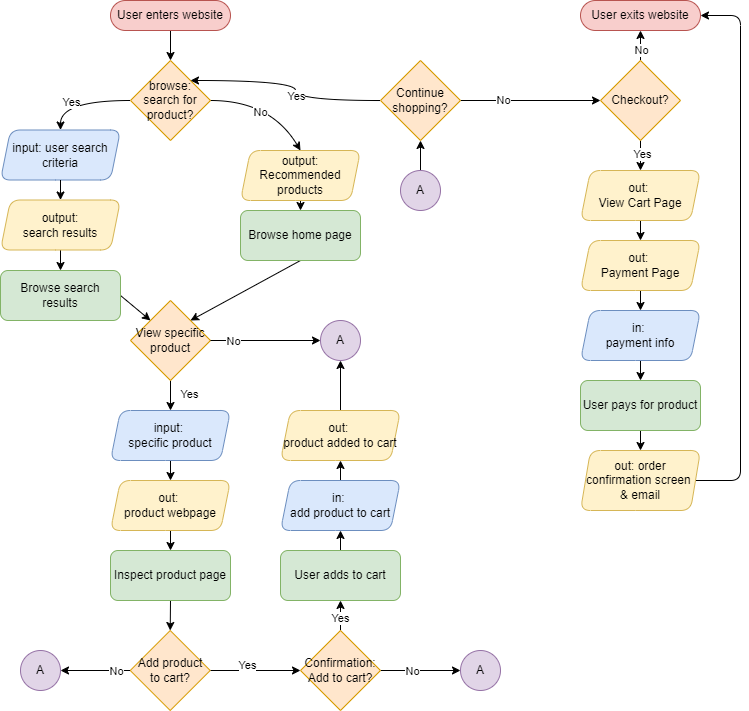

The diagram above was exported from draw.io. Its source (the exported page's mxGraphModel, read from the mxfile embedded in the PNG):
<mxGraphModel dx="1106" dy="719" grid="1" gridSize="10" guides="1" tooltips="1" connect="1" arrows="1" fold="1" page="1" pageScale="1" pageWidth="1100" pageHeight="850" math="0" shadow="0">
  <root>
    <mxCell id="0" />
    <mxCell id="1" parent="0" />
    <mxCell id="30" value="" style="edgeStyle=none;html=1;entryX=0.5;entryY=0;entryDx=0;entryDy=0;" parent="1" source="2" edge="1" target="36">
      <mxGeometry relative="1" as="geometry">
        <mxPoint x="270" y="120" as="targetPoint" />
      </mxGeometry>
    </mxCell>
    <mxCell id="2" value="User enters website" style="rounded=1;whiteSpace=wrap;html=1;arcSize=50;fillColor=#f8cecc;strokeColor=#b85450;" parent="1" vertex="1">
      <mxGeometry x="210" y="70" width="120" height="30" as="geometry" />
    </mxCell>
    <mxCell id="69" style="edgeStyle=none;html=1;exitX=0.5;exitY=1;exitDx=0;exitDy=0;entryX=1;entryY=0;entryDx=0;entryDy=0;" parent="1" source="4" target="48" edge="1">
      <mxGeometry relative="1" as="geometry" />
    </mxCell>
    <mxCell id="4" value="Browse home page" style="rounded=1;whiteSpace=wrap;html=1;fillColor=#d5e8d4;strokeColor=#82b366;" parent="1" vertex="1">
      <mxGeometry x="340" y="280" width="120" height="50" as="geometry" />
    </mxCell>
    <mxCell id="106" value="" style="edgeStyle=none;html=1;" edge="1" parent="1" source="18" target="100">
      <mxGeometry relative="1" as="geometry" />
    </mxCell>
    <mxCell id="18" value="User adds to cart" style="rounded=1;whiteSpace=wrap;html=1;fillColor=#d5e8d4;strokeColor=#82b366;" parent="1" vertex="1">
      <mxGeometry x="380" y="620" width="120" height="50" as="geometry" />
    </mxCell>
    <mxCell id="38" style="edgeStyle=none;html=1;exitX=0;exitY=0.5;exitDx=0;exitDy=0;entryX=0.5;entryY=0;entryDx=0;entryDy=0;rounded=0;curved=1;" parent="1" source="36" target="43" edge="1">
      <mxGeometry relative="1" as="geometry">
        <mxPoint x="160" y="220" as="targetPoint" />
        <Array as="points">
          <mxPoint x="160" y="170" />
        </Array>
      </mxGeometry>
    </mxCell>
    <mxCell id="40" value="Yes" style="edgeLabel;html=1;align=center;verticalAlign=middle;resizable=0;points=[];" parent="38" vertex="1" connectable="0">
      <mxGeometry x="0.205" y="1" relative="1" as="geometry">
        <mxPoint as="offset" />
      </mxGeometry>
    </mxCell>
    <mxCell id="39" style="edgeStyle=none;html=1;exitX=1;exitY=0.5;exitDx=0;exitDy=0;entryX=0.5;entryY=0;entryDx=0;entryDy=0;rounded=0;curved=1;" parent="1" source="36" target="59" edge="1">
      <mxGeometry relative="1" as="geometry">
        <Array as="points">
          <mxPoint x="370" y="170" />
        </Array>
      </mxGeometry>
    </mxCell>
    <mxCell id="41" value="No" style="edgeLabel;html=1;align=center;verticalAlign=middle;resizable=0;points=[];" parent="39" vertex="1" connectable="0">
      <mxGeometry x="-0.1603" y="-11" relative="1" as="geometry">
        <mxPoint as="offset" />
      </mxGeometry>
    </mxCell>
    <mxCell id="36" value="browse: search for product?" style="rhombus;whiteSpace=wrap;html=1;fillColor=#ffe6cc;strokeColor=#d79b00;" parent="1" vertex="1">
      <mxGeometry x="230" y="130" width="80" height="80" as="geometry" />
    </mxCell>
    <mxCell id="43" value="input: user search criteria" style="shape=parallelogram;perimeter=parallelogramPerimeter;whiteSpace=wrap;html=1;fixedSize=1;size=10;rounded=1;fillColor=#dae8fc;strokeColor=#6c8ebf;" parent="1" vertex="1">
      <mxGeometry x="100" y="199.5" width="120" height="50" as="geometry" />
    </mxCell>
    <mxCell id="53" style="edgeStyle=none;html=1;exitX=1;exitY=0.5;exitDx=0;exitDy=0;entryX=0;entryY=0;entryDx=0;entryDy=0;" parent="1" source="45" target="48" edge="1">
      <mxGeometry relative="1" as="geometry" />
    </mxCell>
    <mxCell id="45" value="Browse search results" style="whiteSpace=wrap;html=1;rounded=1;fillColor=#d5e8d4;strokeColor=#82b366;" parent="1" vertex="1">
      <mxGeometry x="100" y="340" width="120" height="50" as="geometry" />
    </mxCell>
    <mxCell id="71" style="edgeStyle=none;html=1;exitX=0.5;exitY=1;exitDx=0;exitDy=0;strokeColor=default;rounded=0;curved=0;entryX=0.5;entryY=0;entryDx=0;entryDy=0;" edge="1" parent="1" source="48" target="90">
      <mxGeometry relative="1" as="geometry">
        <mxPoint x="170" y="450" as="targetPoint" />
        <Array as="points" />
      </mxGeometry>
    </mxCell>
    <mxCell id="72" value="Yes" style="edgeLabel;html=1;align=center;verticalAlign=middle;resizable=0;points=[];" vertex="1" connectable="0" parent="71">
      <mxGeometry x="-0.1393" y="18" relative="1" as="geometry">
        <mxPoint as="offset" />
      </mxGeometry>
    </mxCell>
    <mxCell id="48" value="View specific product" style="rhombus;whiteSpace=wrap;html=1;fillColor=#ffe6cc;strokeColor=#d79b00;" parent="1" vertex="1">
      <mxGeometry x="230" y="370" width="80" height="80" as="geometry" />
    </mxCell>
    <mxCell id="78" value="" style="edgeStyle=none;html=1;" edge="1" parent="1" source="56" target="77">
      <mxGeometry relative="1" as="geometry" />
    </mxCell>
    <mxCell id="56" value="out:&amp;nbsp;&lt;div&gt;product webpage&lt;/div&gt;" style="shape=parallelogram;perimeter=parallelogramPerimeter;whiteSpace=wrap;html=1;fixedSize=1;size=10;rounded=1;fillColor=#fff2cc;strokeColor=#d6b656;" parent="1" vertex="1">
      <mxGeometry x="209.99999999999994" y="550" width="120" height="50" as="geometry" />
    </mxCell>
    <mxCell id="58" value="" style="edgeStyle=none;html=1;" parent="1" source="43" target="57" edge="1">
      <mxGeometry relative="1" as="geometry">
        <mxPoint x="200" y="259.5" as="sourcePoint" />
        <mxPoint x="200" y="319.5" as="targetPoint" />
      </mxGeometry>
    </mxCell>
    <mxCell id="68" value="" style="edgeStyle=none;html=1;entryX=0.5;entryY=0;entryDx=0;entryDy=0;" parent="1" source="57" target="45" edge="1">
      <mxGeometry relative="1" as="geometry" />
    </mxCell>
    <mxCell id="57" value="output:&lt;div&gt;search results&lt;/div&gt;" style="shape=parallelogram;perimeter=parallelogramPerimeter;whiteSpace=wrap;html=1;fixedSize=1;size=10;rounded=1;fillColor=#fff2cc;strokeColor=#d6b656;" parent="1" vertex="1">
      <mxGeometry x="100" y="269.5" width="120" height="50" as="geometry" />
    </mxCell>
    <mxCell id="60" style="edgeStyle=none;html=1;entryX=0.5;entryY=0;entryDx=0;entryDy=0;" parent="1" source="59" target="4" edge="1">
      <mxGeometry relative="1" as="geometry" />
    </mxCell>
    <mxCell id="59" value="output: Recommended products" style="shape=parallelogram;perimeter=parallelogramPerimeter;whiteSpace=wrap;html=1;fixedSize=1;size=10;rounded=1;fillColor=#fff2cc;strokeColor=#d6b656;" parent="1" vertex="1">
      <mxGeometry x="340" y="220" width="120" height="50" as="geometry" />
    </mxCell>
    <mxCell id="93" value="" style="edgeStyle=none;html=1;exitX=1;exitY=0.5;exitDx=0;exitDy=0;entryX=0;entryY=0.5;entryDx=0;entryDy=0;" edge="1" parent="1" source="70" target="98">
      <mxGeometry relative="1" as="geometry">
        <mxPoint x="270" y="820" as="targetPoint" />
        <Array as="points" />
      </mxGeometry>
    </mxCell>
    <mxCell id="94" value="Yes" style="edgeLabel;html=1;align=center;verticalAlign=middle;resizable=0;points=[];" vertex="1" connectable="0" parent="93">
      <mxGeometry x="-0.12" y="3" relative="1" as="geometry">
        <mxPoint x="-3" y="-3" as="offset" />
      </mxGeometry>
    </mxCell>
    <mxCell id="107" value="" style="edgeStyle=none;html=1;entryX=1;entryY=0.5;entryDx=0;entryDy=0;" edge="1" parent="1" source="70" target="119">
      <mxGeometry relative="1" as="geometry">
        <mxPoint x="444.72" y="720" as="targetPoint" />
      </mxGeometry>
    </mxCell>
    <mxCell id="108" value="No" style="edgeLabel;html=1;align=center;verticalAlign=middle;resizable=0;points=[];" vertex="1" connectable="0" parent="107">
      <mxGeometry x="-0.6" relative="1" as="geometry">
        <mxPoint as="offset" />
      </mxGeometry>
    </mxCell>
    <mxCell id="70" value="Add product to cart?" style="rhombus;whiteSpace=wrap;html=1;fillColor=#ffe6cc;strokeColor=#d79b00;" vertex="1" parent="1">
      <mxGeometry x="229.71999999999997" y="700" width="80" height="80" as="geometry" />
    </mxCell>
    <mxCell id="82" style="edgeStyle=none;html=1;exitX=0.5;exitY=1;exitDx=0;exitDy=0;entryX=0.5;entryY=0;entryDx=0;entryDy=0;rounded=0;curved=1;" edge="1" parent="1" source="77" target="70">
      <mxGeometry relative="1" as="geometry">
        <Array as="points" />
      </mxGeometry>
    </mxCell>
    <mxCell id="77" value="Inspect product page" style="whiteSpace=wrap;html=1;rounded=1;fillColor=#d5e8d4;strokeColor=#82b366;" vertex="1" parent="1">
      <mxGeometry x="209.99999999999994" y="620" width="120" height="50" as="geometry" />
    </mxCell>
    <mxCell id="110" style="edgeStyle=orthogonalEdgeStyle;html=1;exitX=0;exitY=0.5;exitDx=0;exitDy=0;rounded=0;curved=1;entryX=1;entryY=0;entryDx=0;entryDy=0;" edge="1" parent="1" source="79" target="36">
      <mxGeometry relative="1" as="geometry">
        <mxPoint x="660" y="260" as="targetPoint" />
      </mxGeometry>
    </mxCell>
    <mxCell id="111" value="Yes" style="edgeLabel;html=1;align=center;verticalAlign=middle;resizable=0;points=[];" vertex="1" connectable="0" parent="110">
      <mxGeometry x="-0.1462" relative="1" as="geometry">
        <mxPoint as="offset" />
      </mxGeometry>
    </mxCell>
    <mxCell id="114" value="" style="edgeStyle=none;html=1;entryX=0;entryY=0.5;entryDx=0;entryDy=0;exitX=1;exitY=0.5;exitDx=0;exitDy=0;exitPerimeter=0;" edge="1" parent="1" source="79" target="109">
      <mxGeometry relative="1" as="geometry">
        <mxPoint x="900" y="270" as="targetPoint" />
      </mxGeometry>
    </mxCell>
    <mxCell id="115" value="No" style="edgeLabel;html=1;align=center;verticalAlign=middle;resizable=0;points=[];" vertex="1" connectable="0" parent="114">
      <mxGeometry x="-0.4" y="1" relative="1" as="geometry">
        <mxPoint as="offset" />
      </mxGeometry>
    </mxCell>
    <mxCell id="79" value="Continue shopping?" style="rhombus;whiteSpace=wrap;html=1;fillColor=#ffe6cc;strokeColor=#d79b00;" vertex="1" parent="1">
      <mxGeometry x="480" y="130" width="80" height="80" as="geometry" />
    </mxCell>
    <mxCell id="92" style="edgeStyle=none;html=1;exitX=0.5;exitY=1;exitDx=0;exitDy=0;entryX=0.5;entryY=0;entryDx=0;entryDy=0;" edge="1" parent="1" source="90" target="56">
      <mxGeometry relative="1" as="geometry" />
    </mxCell>
    <mxCell id="90" value="input:&amp;nbsp;&lt;div&gt;specific product&lt;/div&gt;" style="shape=parallelogram;perimeter=parallelogramPerimeter;whiteSpace=wrap;html=1;fixedSize=1;size=10;rounded=1;fillColor=#dae8fc;strokeColor=#6c8ebf;" vertex="1" parent="1">
      <mxGeometry x="209.99999999999994" y="480" width="120" height="50" as="geometry" />
    </mxCell>
    <mxCell id="126" value="" style="edgeStyle=none;html=1;" edge="1" parent="1" source="95" target="125">
      <mxGeometry relative="1" as="geometry" />
    </mxCell>
    <mxCell id="95" value="out:&amp;nbsp;&lt;div&gt;product added to cart&lt;/div&gt;" style="shape=parallelogram;perimeter=parallelogramPerimeter;whiteSpace=wrap;html=1;fixedSize=1;size=10;rounded=1;fillColor=#fff2cc;strokeColor=#d6b656;" vertex="1" parent="1">
      <mxGeometry x="380" y="480" width="120" height="50" as="geometry" />
    </mxCell>
    <mxCell id="101" value="" style="edgeStyle=none;html=1;entryX=0.5;entryY=1;entryDx=0;entryDy=0;" edge="1" parent="1" source="98" target="18">
      <mxGeometry relative="1" as="geometry">
        <mxPoint x="440" y="675" as="targetPoint" />
      </mxGeometry>
    </mxCell>
    <mxCell id="103" value="Yes" style="edgeLabel;html=1;align=center;verticalAlign=middle;resizable=0;points=[];" vertex="1" connectable="0" parent="101">
      <mxGeometry x="-0.12" y="1" relative="1" as="geometry">
        <mxPoint as="offset" />
      </mxGeometry>
    </mxCell>
    <mxCell id="145" style="edgeStyle=none;html=1;exitX=1;exitY=0.5;exitDx=0;exitDy=0;entryX=0;entryY=0.5;entryDx=0;entryDy=0;" edge="1" parent="1" source="98" target="144">
      <mxGeometry relative="1" as="geometry" />
    </mxCell>
    <mxCell id="146" value="No" style="edgeLabel;html=1;align=center;verticalAlign=middle;resizable=0;points=[];" vertex="1" connectable="0" parent="145">
      <mxGeometry x="-0.1971" relative="1" as="geometry">
        <mxPoint as="offset" />
      </mxGeometry>
    </mxCell>
    <mxCell id="98" value="Confirmation: Add to cart?" style="rhombus;whiteSpace=wrap;html=1;fillColor=#ffe6cc;strokeColor=#d79b00;" vertex="1" parent="1">
      <mxGeometry x="400" y="700" width="80" height="80" as="geometry" />
    </mxCell>
    <mxCell id="102" value="" style="edgeStyle=none;html=1;" edge="1" parent="1" source="100" target="95">
      <mxGeometry relative="1" as="geometry" />
    </mxCell>
    <mxCell id="100" value="in:&amp;nbsp;&lt;div&gt;add product to cart&lt;/div&gt;" style="shape=parallelogram;perimeter=parallelogramPerimeter;whiteSpace=wrap;html=1;fixedSize=1;size=10;rounded=1;fillColor=#dae8fc;strokeColor=#6c8ebf;" vertex="1" parent="1">
      <mxGeometry x="380" y="550" width="120" height="50" as="geometry" />
    </mxCell>
    <mxCell id="129" value="" style="edgeStyle=none;html=1;entryX=0.5;entryY=1;entryDx=0;entryDy=0;" edge="1" parent="1" source="109" target="112">
      <mxGeometry relative="1" as="geometry" />
    </mxCell>
    <mxCell id="130" value="No" style="edgeLabel;html=1;align=center;verticalAlign=middle;resizable=0;points=[];" vertex="1" connectable="0" parent="129">
      <mxGeometry x="0.38" y="2" relative="1" as="geometry">
        <mxPoint x="2" y="11" as="offset" />
      </mxGeometry>
    </mxCell>
    <mxCell id="132" value="" style="edgeStyle=none;html=1;" edge="1" parent="1" source="109" target="131">
      <mxGeometry relative="1" as="geometry" />
    </mxCell>
    <mxCell id="133" value="Yes" style="edgeLabel;html=1;align=center;verticalAlign=middle;resizable=0;points=[];" vertex="1" connectable="0" parent="132">
      <mxGeometry x="-0.1333" y="1" relative="1" as="geometry">
        <mxPoint as="offset" />
      </mxGeometry>
    </mxCell>
    <mxCell id="109" value="Checkout?" style="rhombus;whiteSpace=wrap;html=1;fillColor=#ffe6cc;strokeColor=#d79b00;" vertex="1" parent="1">
      <mxGeometry x="700" y="130" width="80" height="80" as="geometry" />
    </mxCell>
    <mxCell id="112" value="User exits website" style="rounded=1;whiteSpace=wrap;html=1;arcSize=50;fillColor=#f8cecc;strokeColor=#b85450;" vertex="1" parent="1">
      <mxGeometry x="680" y="70" width="120" height="30" as="geometry" />
    </mxCell>
    <mxCell id="118" value="" style="edgeStyle=none;html=1;" edge="1" parent="1" source="117" target="79">
      <mxGeometry relative="1" as="geometry" />
    </mxCell>
    <mxCell id="117" value="A" style="ellipse;whiteSpace=wrap;html=1;fillColor=#e1d5e7;strokeColor=#9673a6;" vertex="1" parent="1">
      <mxGeometry x="500" y="240" width="40" height="40" as="geometry" />
    </mxCell>
    <mxCell id="119" value="A" style="ellipse;whiteSpace=wrap;html=1;fillColor=#e1d5e7;strokeColor=#9673a6;" vertex="1" parent="1">
      <mxGeometry x="120" y="720" width="40" height="40" as="geometry" />
    </mxCell>
    <mxCell id="123" value="" style="edgeStyle=none;html=1;entryX=0;entryY=0.5;entryDx=0;entryDy=0;exitX=1;exitY=0.5;exitDx=0;exitDy=0;" edge="1" target="125" parent="1" source="48">
      <mxGeometry relative="1" as="geometry">
        <mxPoint x="230" y="410" as="sourcePoint" />
        <mxPoint x="444.72" y="390" as="targetPoint" />
      </mxGeometry>
    </mxCell>
    <mxCell id="124" value="No" style="edgeLabel;html=1;align=center;verticalAlign=middle;resizable=0;points=[];" vertex="1" connectable="0" parent="123">
      <mxGeometry x="-0.6" relative="1" as="geometry">
        <mxPoint as="offset" />
      </mxGeometry>
    </mxCell>
    <mxCell id="125" value="A" style="ellipse;whiteSpace=wrap;html=1;fillColor=#e1d5e7;strokeColor=#9673a6;" vertex="1" parent="1">
      <mxGeometry x="420" y="390" width="40" height="40" as="geometry" />
    </mxCell>
    <mxCell id="135" value="" style="edgeStyle=none;html=1;" edge="1" parent="1" source="131" target="134">
      <mxGeometry relative="1" as="geometry" />
    </mxCell>
    <mxCell id="131" value="out:&amp;nbsp;&lt;div&gt;View Cart Page&lt;/div&gt;" style="shape=parallelogram;perimeter=parallelogramPerimeter;whiteSpace=wrap;html=1;fixedSize=1;size=10;rounded=1;fillColor=#fff2cc;strokeColor=#d6b656;" vertex="1" parent="1">
      <mxGeometry x="680" y="240" width="120" height="50" as="geometry" />
    </mxCell>
    <mxCell id="137" value="" style="edgeStyle=none;html=1;" edge="1" parent="1" source="134" target="136">
      <mxGeometry relative="1" as="geometry" />
    </mxCell>
    <mxCell id="134" value="out:&amp;nbsp;&lt;div&gt;Payment Page&lt;/div&gt;" style="shape=parallelogram;perimeter=parallelogramPerimeter;whiteSpace=wrap;html=1;fixedSize=1;size=10;rounded=1;fillColor=#fff2cc;strokeColor=#d6b656;" vertex="1" parent="1">
      <mxGeometry x="680" y="310" width="120" height="50" as="geometry" />
    </mxCell>
    <mxCell id="139" style="edgeStyle=none;html=1;exitX=0.5;exitY=1;exitDx=0;exitDy=0;entryX=0.5;entryY=0;entryDx=0;entryDy=0;" edge="1" parent="1" source="136" target="138">
      <mxGeometry relative="1" as="geometry" />
    </mxCell>
    <mxCell id="136" value="in:&amp;nbsp;&lt;div&gt;payment info&lt;/div&gt;" style="shape=parallelogram;perimeter=parallelogramPerimeter;whiteSpace=wrap;html=1;fixedSize=1;size=10;rounded=1;fillColor=#dae8fc;strokeColor=#6c8ebf;" vertex="1" parent="1">
      <mxGeometry x="680" y="380" width="120" height="50" as="geometry" />
    </mxCell>
    <mxCell id="141" style="edgeStyle=none;html=1;exitX=0.5;exitY=1;exitDx=0;exitDy=0;entryX=0.5;entryY=0;entryDx=0;entryDy=0;" edge="1" parent="1" source="138" target="140">
      <mxGeometry relative="1" as="geometry" />
    </mxCell>
    <mxCell id="138" value="User pays for product" style="rounded=1;whiteSpace=wrap;html=1;fillColor=#d5e8d4;strokeColor=#82b366;" vertex="1" parent="1">
      <mxGeometry x="680" y="450" width="120" height="50" as="geometry" />
    </mxCell>
    <mxCell id="142" style="edgeStyle=none;html=1;exitX=1;exitY=0.5;exitDx=0;exitDy=0;entryX=1;entryY=0.5;entryDx=0;entryDy=0;" edge="1" parent="1" source="140" target="112">
      <mxGeometry relative="1" as="geometry">
        <Array as="points">
          <mxPoint x="840" y="550" />
          <mxPoint x="840" y="85" />
        </Array>
      </mxGeometry>
    </mxCell>
    <mxCell id="140" value="out:&amp;nbsp;&lt;span style=&quot;background-color: transparent;&quot;&gt;order confirmation screen&amp;nbsp; &amp;amp; email&lt;/span&gt;" style="shape=parallelogram;perimeter=parallelogramPerimeter;whiteSpace=wrap;html=1;fixedSize=1;size=10;rounded=1;fillColor=#fff2cc;strokeColor=#d6b656;" vertex="1" parent="1">
      <mxGeometry x="680" y="520" width="120" height="60" as="geometry" />
    </mxCell>
    <mxCell id="144" value="A" style="ellipse;whiteSpace=wrap;html=1;fillColor=#e1d5e7;strokeColor=#9673a6;" vertex="1" parent="1">
      <mxGeometry x="560" y="720" width="40" height="40" as="geometry" />
    </mxCell>
  </root>
</mxGraphModel>